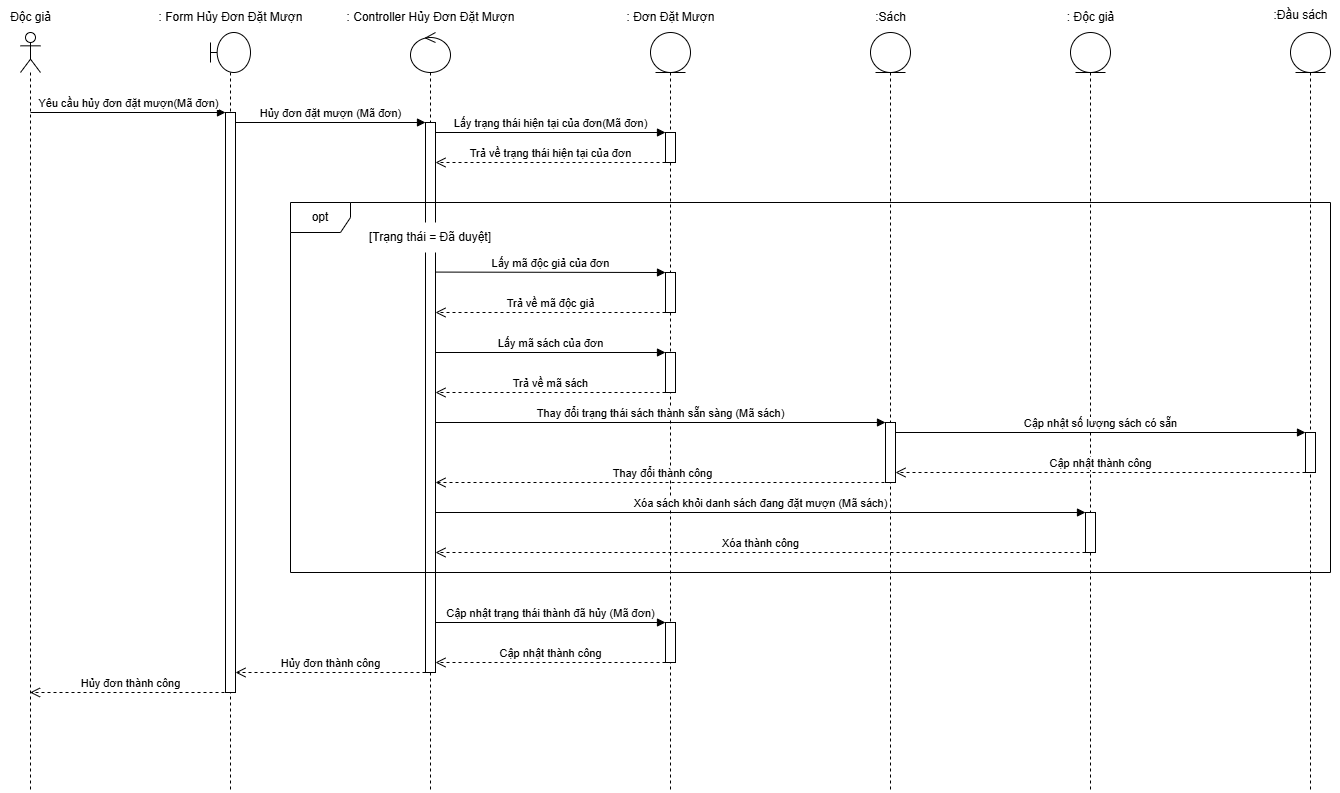

The diagram above was exported from draw.io. Its source (the exported page's mxGraphModel, read from the mxfile embedded in the PNG):
<mxGraphModel dx="1111" dy="473" grid="1" gridSize="10" guides="1" tooltips="1" connect="1" arrows="1" fold="1" page="1" pageScale="1" pageWidth="827" pageHeight="1169" math="0" shadow="0">
  <root>
    <mxCell id="0" />
    <mxCell id="1" parent="0" />
    <mxCell id="K45I6fpxFYGW8YpJHqKC-1" value="" style="shape=umlLifeline;perimeter=lifelinePerimeter;whiteSpace=wrap;html=1;container=1;dropTarget=0;collapsible=0;recursiveResize=0;outlineConnect=0;portConstraint=eastwest;newEdgeStyle={&quot;curved&quot;:0,&quot;rounded&quot;:0};participant=umlActor;" parent="1" vertex="1">
      <mxGeometry x="70" y="240" width="20" height="760" as="geometry" />
    </mxCell>
    <mxCell id="K45I6fpxFYGW8YpJHqKC-2" value="" style="shape=umlLifeline;perimeter=lifelinePerimeter;whiteSpace=wrap;html=1;container=1;dropTarget=0;collapsible=0;recursiveResize=0;outlineConnect=0;portConstraint=eastwest;newEdgeStyle={&quot;curved&quot;:0,&quot;rounded&quot;:0};participant=umlBoundary;" parent="1" vertex="1">
      <mxGeometry x="260" y="240" width="40" height="760" as="geometry" />
    </mxCell>
    <mxCell id="K45I6fpxFYGW8YpJHqKC-8" value="" style="html=1;points=[[0,0,0,0,5],[0,1,0,0,-5],[1,0,0,0,5],[1,1,0,0,-5]];perimeter=orthogonalPerimeter;outlineConnect=0;targetShapes=umlLifeline;portConstraint=eastwest;newEdgeStyle={&quot;curved&quot;:0,&quot;rounded&quot;:0};" parent="K45I6fpxFYGW8YpJHqKC-2" vertex="1">
      <mxGeometry x="15" y="80" width="10" height="580" as="geometry" />
    </mxCell>
    <mxCell id="K45I6fpxFYGW8YpJHqKC-3" value="" style="shape=umlLifeline;perimeter=lifelinePerimeter;whiteSpace=wrap;html=1;container=1;dropTarget=0;collapsible=0;recursiveResize=0;outlineConnect=0;portConstraint=eastwest;newEdgeStyle={&quot;curved&quot;:0,&quot;rounded&quot;:0};participant=umlControl;" parent="1" vertex="1">
      <mxGeometry x="460" y="240" width="40" height="760" as="geometry" />
    </mxCell>
    <mxCell id="K45I6fpxFYGW8YpJHqKC-11" value="" style="html=1;points=[[0,0,0,0,5],[0,1,0,0,-5],[1,0,0,0,5],[1,1,0,0,-5]];perimeter=orthogonalPerimeter;outlineConnect=0;targetShapes=umlLifeline;portConstraint=eastwest;newEdgeStyle={&quot;curved&quot;:0,&quot;rounded&quot;:0};" parent="K45I6fpxFYGW8YpJHqKC-3" vertex="1">
      <mxGeometry x="15" y="90" width="10" height="550" as="geometry" />
    </mxCell>
    <mxCell id="K45I6fpxFYGW8YpJHqKC-4" value="" style="shape=umlLifeline;perimeter=lifelinePerimeter;whiteSpace=wrap;html=1;container=1;dropTarget=0;collapsible=0;recursiveResize=0;outlineConnect=0;portConstraint=eastwest;newEdgeStyle={&quot;curved&quot;:0,&quot;rounded&quot;:0};participant=umlEntity;" parent="1" vertex="1">
      <mxGeometry x="700" y="240" width="40" height="760" as="geometry" />
    </mxCell>
    <mxCell id="K45I6fpxFYGW8YpJHqKC-19" value="" style="html=1;points=[[0,0,0,0,5],[0,1,0,0,-5],[1,0,0,0,5],[1,1,0,0,-5]];perimeter=orthogonalPerimeter;outlineConnect=0;targetShapes=umlLifeline;portConstraint=eastwest;newEdgeStyle={&quot;curved&quot;:0,&quot;rounded&quot;:0};" parent="K45I6fpxFYGW8YpJHqKC-4" vertex="1">
      <mxGeometry x="15" y="100" width="10" height="30" as="geometry" />
    </mxCell>
    <mxCell id="K45I6fpxFYGW8YpJHqKC-24" value="" style="html=1;points=[[0,0,0,0,5],[0,1,0,0,-5],[1,0,0,0,5],[1,1,0,0,-5]];perimeter=orthogonalPerimeter;outlineConnect=0;targetShapes=umlLifeline;portConstraint=eastwest;newEdgeStyle={&quot;curved&quot;:0,&quot;rounded&quot;:0};" parent="K45I6fpxFYGW8YpJHqKC-4" vertex="1">
      <mxGeometry x="15" y="240" width="10" height="40" as="geometry" />
    </mxCell>
    <mxCell id="K45I6fpxFYGW8YpJHqKC-27" value="" style="html=1;points=[[0,0,0,0,5],[0,1,0,0,-5],[1,0,0,0,5],[1,1,0,0,-5]];perimeter=orthogonalPerimeter;outlineConnect=0;targetShapes=umlLifeline;portConstraint=eastwest;newEdgeStyle={&quot;curved&quot;:0,&quot;rounded&quot;:0};" parent="K45I6fpxFYGW8YpJHqKC-4" vertex="1">
      <mxGeometry x="15" y="320" width="10" height="40" as="geometry" />
    </mxCell>
    <mxCell id="K45I6fpxFYGW8YpJHqKC-45" value="" style="html=1;points=[[0,0,0,0,5],[0,1,0,0,-5],[1,0,0,0,5],[1,1,0,0,-5]];perimeter=orthogonalPerimeter;outlineConnect=0;targetShapes=umlLifeline;portConstraint=eastwest;newEdgeStyle={&quot;curved&quot;:0,&quot;rounded&quot;:0};" parent="K45I6fpxFYGW8YpJHqKC-4" vertex="1">
      <mxGeometry x="15" y="590" width="10" height="40" as="geometry" />
    </mxCell>
    <mxCell id="K45I6fpxFYGW8YpJHqKC-9" value="Yêu cầu hủy đơn đặt mượn(Mã đơn)" style="html=1;verticalAlign=bottom;endArrow=block;curved=0;rounded=0;" parent="1" target="K45I6fpxFYGW8YpJHqKC-8" edge="1">
      <mxGeometry relative="1" as="geometry">
        <mxPoint x="80" y="320" as="sourcePoint" />
        <mxPoint x="230" y="380" as="targetPoint" />
      </mxGeometry>
    </mxCell>
    <mxCell id="K45I6fpxFYGW8YpJHqKC-12" value="Hủy đơn đặt mượn (Mã đơn)" style="html=1;verticalAlign=bottom;endArrow=block;curved=0;rounded=0;" parent="1" target="K45I6fpxFYGW8YpJHqKC-11" edge="1">
      <mxGeometry relative="1" as="geometry">
        <mxPoint x="285" y="330" as="sourcePoint" />
        <mxPoint x="360.0000000000001" y="330" as="targetPoint" />
      </mxGeometry>
    </mxCell>
    <mxCell id="K45I6fpxFYGW8YpJHqKC-15" value="Độc giả" style="text;html=1;align=center;verticalAlign=middle;resizable=0;points=[];autosize=1;strokeColor=none;fillColor=none;" parent="1" vertex="1">
      <mxGeometry x="50" y="210" width="60" height="30" as="geometry" />
    </mxCell>
    <mxCell id="K45I6fpxFYGW8YpJHqKC-16" value=": Form Hủy Đơn Đặt Mượn" style="text;html=1;align=center;verticalAlign=middle;resizable=0;points=[];autosize=1;strokeColor=none;fillColor=none;" parent="1" vertex="1">
      <mxGeometry x="195" y="210" width="170" height="30" as="geometry" />
    </mxCell>
    <mxCell id="K45I6fpxFYGW8YpJHqKC-17" value=": Controller Hủy Đơn Đặt Mượn" style="text;html=1;align=center;verticalAlign=middle;resizable=0;points=[];autosize=1;strokeColor=none;fillColor=none;" parent="1" vertex="1">
      <mxGeometry x="385" y="210" width="190" height="30" as="geometry" />
    </mxCell>
    <mxCell id="K45I6fpxFYGW8YpJHqKC-18" value=": Đơn Đặt Mượn" style="text;html=1;align=center;verticalAlign=middle;resizable=0;points=[];autosize=1;strokeColor=none;fillColor=none;" parent="1" vertex="1">
      <mxGeometry x="665" y="210" width="110" height="30" as="geometry" />
    </mxCell>
    <mxCell id="K45I6fpxFYGW8YpJHqKC-20" value="Lấy trạng thái hiện tại của đơn(Mã đơn)" style="html=1;verticalAlign=bottom;endArrow=block;curved=0;rounded=0;exitX=1;exitY=0;exitDx=0;exitDy=5;exitPerimeter=0;" parent="1" target="K45I6fpxFYGW8YpJHqKC-19" edge="1">
      <mxGeometry relative="1" as="geometry">
        <mxPoint x="485" y="340" as="sourcePoint" />
        <mxPoint x="802" y="340" as="targetPoint" />
      </mxGeometry>
    </mxCell>
    <mxCell id="K45I6fpxFYGW8YpJHqKC-21" value="Trả về trạng thái hiện tại của đơn" style="html=1;verticalAlign=bottom;endArrow=open;dashed=1;endSize=8;curved=0;rounded=0;" parent="1" edge="1">
      <mxGeometry relative="1" as="geometry">
        <mxPoint x="485" y="370" as="targetPoint" />
        <mxPoint x="715" y="370" as="sourcePoint" />
      </mxGeometry>
    </mxCell>
    <mxCell id="K45I6fpxFYGW8YpJHqKC-23" value="[Trạng thái = Đã duyệt]" style="text;html=1;align=center;verticalAlign=middle;whiteSpace=wrap;rounded=0;fillColor=default;" parent="1" vertex="1">
      <mxGeometry x="395" y="430" width="170" height="30" as="geometry" />
    </mxCell>
    <mxCell id="K45I6fpxFYGW8YpJHqKC-25" value="Lấy mã độc giả của đơn" style="html=1;verticalAlign=bottom;endArrow=block;curved=0;rounded=0;" parent="1" target="K45I6fpxFYGW8YpJHqKC-24" edge="1">
      <mxGeometry relative="1" as="geometry">
        <mxPoint x="485" y="479.58" as="sourcePoint" />
        <mxPoint x="710" y="480" as="targetPoint" />
      </mxGeometry>
    </mxCell>
    <mxCell id="K45I6fpxFYGW8YpJHqKC-26" value="Trả về mã độc giả" style="html=1;verticalAlign=bottom;endArrow=open;dashed=1;endSize=8;curved=0;rounded=0;" parent="1" source="K45I6fpxFYGW8YpJHqKC-24" edge="1">
      <mxGeometry relative="1" as="geometry">
        <mxPoint x="485" y="520" as="targetPoint" />
        <mxPoint x="710" y="520" as="sourcePoint" />
      </mxGeometry>
    </mxCell>
    <mxCell id="K45I6fpxFYGW8YpJHqKC-28" value="Lấy mã sách của đơn" style="html=1;verticalAlign=bottom;endArrow=block;curved=0;rounded=0;" parent="1" target="K45I6fpxFYGW8YpJHqKC-27" edge="1">
      <mxGeometry relative="1" as="geometry">
        <mxPoint x="485" y="560" as="sourcePoint" />
        <mxPoint x="1075" y="560" as="targetPoint" />
      </mxGeometry>
    </mxCell>
    <mxCell id="K45I6fpxFYGW8YpJHqKC-29" value="Trả về mã sách" style="html=1;verticalAlign=bottom;endArrow=open;dashed=1;endSize=8;curved=0;rounded=0;" parent="1" source="K45I6fpxFYGW8YpJHqKC-27" edge="1">
      <mxGeometry relative="1" as="geometry">
        <mxPoint x="485" y="600" as="targetPoint" />
        <mxPoint x="720" y="600" as="sourcePoint" />
      </mxGeometry>
    </mxCell>
    <mxCell id="K45I6fpxFYGW8YpJHqKC-31" value="" style="shape=umlLifeline;perimeter=lifelinePerimeter;whiteSpace=wrap;html=1;container=1;dropTarget=0;collapsible=0;recursiveResize=0;outlineConnect=0;portConstraint=eastwest;newEdgeStyle={&quot;curved&quot;:0,&quot;rounded&quot;:0};participant=umlEntity;" parent="1" vertex="1">
      <mxGeometry x="920" y="240" width="40" height="760" as="geometry" />
    </mxCell>
    <mxCell id="K45I6fpxFYGW8YpJHqKC-32" value="" style="html=1;points=[[0,0,0,0,5],[0,1,0,0,-5],[1,0,0,0,5],[1,1,0,0,-5]];perimeter=orthogonalPerimeter;outlineConnect=0;targetShapes=umlLifeline;portConstraint=eastwest;newEdgeStyle={&quot;curved&quot;:0,&quot;rounded&quot;:0};" parent="K45I6fpxFYGW8YpJHqKC-31" vertex="1">
      <mxGeometry x="15" y="390" width="10" height="60" as="geometry" />
    </mxCell>
    <mxCell id="K45I6fpxFYGW8YpJHqKC-33" value="Thay đổi trạng thái sách thành sẵn sàng (Mã sách)" style="html=1;verticalAlign=bottom;endArrow=block;curved=0;rounded=0;entryX=0;entryY=0;entryDx=0;entryDy=5;" parent="1" edge="1">
      <mxGeometry relative="1" as="geometry">
        <mxPoint x="485" y="630" as="sourcePoint" />
        <mxPoint x="935" y="630" as="targetPoint" />
      </mxGeometry>
    </mxCell>
    <mxCell id="K45I6fpxFYGW8YpJHqKC-34" value="Thay đổi thành công" style="html=1;verticalAlign=bottom;endArrow=open;dashed=1;endSize=8;curved=0;rounded=0;exitX=0;exitY=1;exitDx=0;exitDy=-5;" parent="1" edge="1">
      <mxGeometry relative="1" as="geometry">
        <mxPoint x="485" y="690" as="targetPoint" />
        <mxPoint x="940" y="690" as="sourcePoint" />
      </mxGeometry>
    </mxCell>
    <mxCell id="K45I6fpxFYGW8YpJHqKC-35" value=":Sách" style="text;html=1;align=center;verticalAlign=middle;resizable=0;points=[];autosize=1;strokeColor=none;fillColor=none;" parent="1" vertex="1">
      <mxGeometry x="915" y="210" width="50" height="30" as="geometry" />
    </mxCell>
    <mxCell id="K45I6fpxFYGW8YpJHqKC-36" value="" style="shape=umlLifeline;perimeter=lifelinePerimeter;whiteSpace=wrap;html=1;container=1;dropTarget=0;collapsible=0;recursiveResize=0;outlineConnect=0;portConstraint=eastwest;newEdgeStyle={&quot;curved&quot;:0,&quot;rounded&quot;:0};participant=umlEntity;" parent="1" vertex="1">
      <mxGeometry x="1120" y="240" width="40" height="760" as="geometry" />
    </mxCell>
    <mxCell id="K45I6fpxFYGW8YpJHqKC-37" value="" style="html=1;points=[[0,0,0,0,5],[0,1,0,0,-5],[1,0,0,0,5],[1,1,0,0,-5]];perimeter=orthogonalPerimeter;outlineConnect=0;targetShapes=umlLifeline;portConstraint=eastwest;newEdgeStyle={&quot;curved&quot;:0,&quot;rounded&quot;:0};" parent="K45I6fpxFYGW8YpJHqKC-36" vertex="1">
      <mxGeometry x="15" y="480" width="10" height="40" as="geometry" />
    </mxCell>
    <mxCell id="K45I6fpxFYGW8YpJHqKC-38" value="Xóa sách khỏi danh sách đang đặt mượn (Mã sách)" style="html=1;verticalAlign=bottom;endArrow=block;curved=0;rounded=0;entryX=0;entryY=0;entryDx=0;entryDy=5;" parent="1" edge="1">
      <mxGeometry relative="1" as="geometry">
        <mxPoint x="485" y="720" as="sourcePoint" />
        <mxPoint x="1135" y="720" as="targetPoint" />
      </mxGeometry>
    </mxCell>
    <mxCell id="K45I6fpxFYGW8YpJHqKC-39" value="Xóa thành công" style="html=1;verticalAlign=bottom;endArrow=open;dashed=1;endSize=8;curved=0;rounded=0;exitX=0;exitY=1;exitDx=0;exitDy=-5;" parent="1" edge="1">
      <mxGeometry relative="1" as="geometry">
        <mxPoint x="485" y="760" as="targetPoint" />
        <mxPoint x="1135" y="760" as="sourcePoint" />
      </mxGeometry>
    </mxCell>
    <mxCell id="K45I6fpxFYGW8YpJHqKC-40" value=": Độc giả" style="text;html=1;align=center;verticalAlign=middle;resizable=0;points=[];autosize=1;strokeColor=none;fillColor=none;" parent="1" vertex="1">
      <mxGeometry x="1105" y="210" width="70" height="30" as="geometry" />
    </mxCell>
    <mxCell id="K45I6fpxFYGW8YpJHqKC-44" value="opt" style="shape=umlFrame;whiteSpace=wrap;html=1;pointerEvents=0;" parent="1" vertex="1">
      <mxGeometry x="340" y="410" width="1040" height="370" as="geometry" />
    </mxCell>
    <mxCell id="K45I6fpxFYGW8YpJHqKC-46" value="Cập nhật trạng thái thành đã hủy (Mã đơn)" style="html=1;verticalAlign=bottom;endArrow=block;curved=0;rounded=0;entryX=0;entryY=0;entryDx=0;entryDy=5;" parent="1" edge="1">
      <mxGeometry relative="1" as="geometry">
        <mxPoint x="485" y="829.9999999999999" as="sourcePoint" />
        <mxPoint x="715" y="829.9999999999999" as="targetPoint" />
      </mxGeometry>
    </mxCell>
    <mxCell id="K45I6fpxFYGW8YpJHqKC-47" value="Cập nhật thành công" style="html=1;verticalAlign=bottom;endArrow=open;dashed=1;endSize=8;curved=0;rounded=0;exitX=0;exitY=1;exitDx=0;exitDy=-5;" parent="1" edge="1">
      <mxGeometry relative="1" as="geometry">
        <mxPoint x="485" y="870" as="targetPoint" />
        <mxPoint x="715" y="870" as="sourcePoint" />
      </mxGeometry>
    </mxCell>
    <mxCell id="K45I6fpxFYGW8YpJHqKC-48" value="Hủy đơn thành công" style="html=1;verticalAlign=bottom;endArrow=open;dashed=1;endSize=8;curved=0;rounded=0;" parent="1" source="K45I6fpxFYGW8YpJHqKC-11" edge="1">
      <mxGeometry relative="1" as="geometry">
        <mxPoint x="365" y="880" as="sourcePoint" />
        <mxPoint x="285" y="880" as="targetPoint" />
      </mxGeometry>
    </mxCell>
    <mxCell id="K45I6fpxFYGW8YpJHqKC-49" value="Hủy đơn thành công" style="html=1;verticalAlign=bottom;endArrow=open;dashed=1;endSize=8;curved=0;rounded=0;" parent="1" target="K45I6fpxFYGW8YpJHqKC-1" edge="1">
      <mxGeometry relative="1" as="geometry">
        <mxPoint x="280" y="900" as="sourcePoint" />
        <mxPoint x="90" y="900" as="targetPoint" />
      </mxGeometry>
    </mxCell>
    <mxCell id="tiyfS5QcBlref6Ww3tCN-1" value="" style="shape=umlLifeline;perimeter=lifelinePerimeter;whiteSpace=wrap;html=1;container=1;dropTarget=0;collapsible=0;recursiveResize=0;outlineConnect=0;portConstraint=eastwest;newEdgeStyle={&quot;curved&quot;:0,&quot;rounded&quot;:0};participant=umlEntity;" vertex="1" parent="1">
      <mxGeometry x="1340" y="240" width="40" height="760" as="geometry" />
    </mxCell>
    <mxCell id="tiyfS5QcBlref6Ww3tCN-3" value="" style="html=1;points=[[0,0,0,0,5],[0,1,0,0,-5],[1,0,0,0,5],[1,1,0,0,-5]];perimeter=orthogonalPerimeter;outlineConnect=0;targetShapes=umlLifeline;portConstraint=eastwest;newEdgeStyle={&quot;curved&quot;:0,&quot;rounded&quot;:0};" vertex="1" parent="tiyfS5QcBlref6Ww3tCN-1">
      <mxGeometry x="15" y="400" width="10" height="40" as="geometry" />
    </mxCell>
    <mxCell id="tiyfS5QcBlref6Ww3tCN-2" value=":Đầu sách" style="text;html=1;align=center;verticalAlign=middle;resizable=0;points=[];autosize=1;strokeColor=none;fillColor=none;" vertex="1" parent="1">
      <mxGeometry x="1310" y="208" width="80" height="30" as="geometry" />
    </mxCell>
    <mxCell id="tiyfS5QcBlref6Ww3tCN-4" value="Cập nhật số lượng sách có sẵn" style="html=1;verticalAlign=bottom;endArrow=block;curved=0;rounded=0;entryX=0;entryY=0;entryDx=0;entryDy=5;" edge="1" parent="1">
      <mxGeometry relative="1" as="geometry">
        <mxPoint x="945" y="640" as="sourcePoint" />
        <mxPoint x="1355" y="640" as="targetPoint" />
      </mxGeometry>
    </mxCell>
    <mxCell id="tiyfS5QcBlref6Ww3tCN-5" value="Cập nhật thành công" style="html=1;verticalAlign=bottom;endArrow=open;dashed=1;endSize=8;curved=0;rounded=0;exitX=0;exitY=1;exitDx=0;exitDy=-5;" edge="1" parent="1">
      <mxGeometry relative="1" as="geometry">
        <mxPoint x="945" y="680" as="targetPoint" />
        <mxPoint x="1355" y="680" as="sourcePoint" />
      </mxGeometry>
    </mxCell>
  </root>
</mxGraphModel>